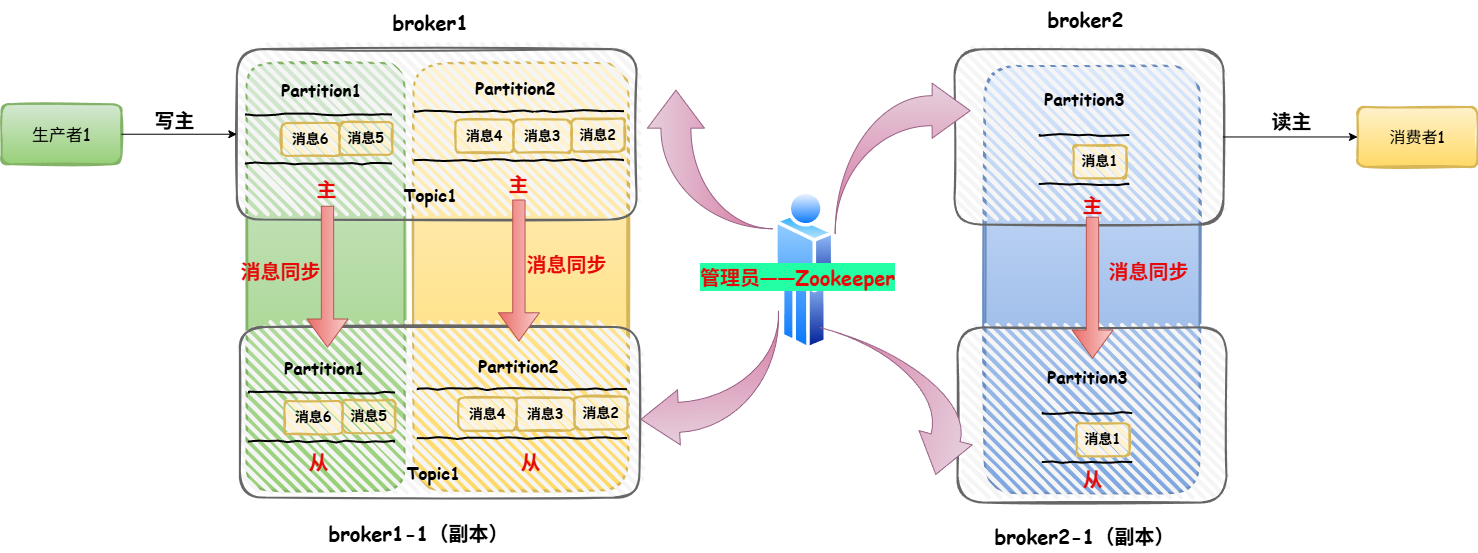

The diagram above was exported from draw.io. Its source (the exported page's mxGraphModel, read from the mxfile embedded in the PNG):
<mxGraphModel dx="2373" dy="906" grid="0" gridSize="10" guides="1" tooltips="1" connect="1" arrows="1" fold="1" page="1" pageScale="1" pageWidth="827" pageHeight="1169" math="0" shadow="0">
  <root>
    <mxCell id="0" />
    <mxCell id="1" parent="0" />
    <mxCell id="qH03ciNaTqnjZC6xzKKu-1" value="" style="rounded=1;whiteSpace=wrap;html=1;strokeWidth=2;fillWeight=4;hachureGap=8;hachureAngle=45;fillColor=#dae8fc;sketch=1;gradientColor=#7ea6e0;strokeColor=#6c8ebf;" vertex="1" parent="1">
      <mxGeometry x="914.99" y="195.19000000000003" width="215.01" height="427.53" as="geometry" />
    </mxCell>
    <mxCell id="qH03ciNaTqnjZC6xzKKu-2" value="" style="rounded=1;whiteSpace=wrap;html=1;strokeWidth=2;fillWeight=4;hachureGap=8;hachureAngle=45;fillColor=#fff2cc;sketch=1;gradientColor=#ffd966;strokeColor=#d6b656;" vertex="1" parent="1">
      <mxGeometry x="343.99" y="192.46000000000004" width="215.01" height="427.53" as="geometry" />
    </mxCell>
    <mxCell id="qH03ciNaTqnjZC6xzKKu-3" value="" style="rounded=1;whiteSpace=wrap;html=1;strokeWidth=2;fillWeight=4;hachureGap=8;hachureAngle=45;fillColor=#d5e8d4;sketch=1;gradientColor=#97d077;strokeColor=#82b366;" vertex="1" parent="1">
      <mxGeometry x="177" y="192.46000000000004" width="158" height="427.53" as="geometry" />
    </mxCell>
    <mxCell id="qH03ciNaTqnjZC6xzKKu-4" value="" style="rounded=1;whiteSpace=wrap;html=1;strokeWidth=2;fillWeight=4;hachureGap=8;hachureAngle=45;fillColor=#f5f5f5;sketch=1;fontColor=#333333;strokeColor=#666666;" vertex="1" parent="1">
      <mxGeometry x="170.3800000000001" y="456.48" width="399.62" height="170.5" as="geometry" />
    </mxCell>
    <mxCell id="qH03ciNaTqnjZC6xzKKu-5" value="" style="rounded=1;whiteSpace=wrap;html=1;strokeWidth=2;fillWeight=4;hachureGap=8;hachureAngle=45;fillColor=#f5f5f5;sketch=1;fontColor=#333333;strokeColor=#666666;" vertex="1" parent="1">
      <mxGeometry x="885" y="178.83" width="269" height="175.28" as="geometry" />
    </mxCell>
    <mxCell id="qH03ciNaTqnjZC6xzKKu-6" value="" style="rounded=1;whiteSpace=wrap;html=1;strokeWidth=2;fillWeight=4;hachureGap=8;hachureAngle=45;fillColor=#f5f5f5;sketch=1;fontColor=#333333;strokeColor=#666666;" vertex="1" parent="1">
      <mxGeometry x="167.38" y="178.49" width="399.62" height="170.5" as="geometry" />
    </mxCell>
    <mxCell id="qH03ciNaTqnjZC6xzKKu-7" value="&lt;font face=&quot;Comic Sans MS&quot; style=&quot;font-size: 20px;&quot;&gt;&lt;b style=&quot;&quot;&gt;broker1&lt;/b&gt;&lt;/font&gt;" style="text;html=1;align=center;verticalAlign=middle;resizable=0;points=[];autosize=1;strokeColor=none;fillColor=none;" vertex="1" parent="1">
      <mxGeometry x="314" y="132.99" width="94" height="36" as="geometry" />
    </mxCell>
    <mxCell id="qH03ciNaTqnjZC6xzKKu-8" value="" style="shape=partialRectangle;whiteSpace=wrap;html=1;bottom=0;top=0;fillColor=none;rotation=90;comic=1;strokeWidth=2;" vertex="1" parent="1">
      <mxGeometry x="224.44000000000005" y="195.90999999999997" width="49" height="145.13" as="geometry" />
    </mxCell>
    <mxCell id="qH03ciNaTqnjZC6xzKKu-9" value="&lt;font face=&quot;Comic Sans MS&quot; style=&quot;font-size: 14px;&quot;&gt;&lt;b&gt;消息5&lt;/b&gt;&lt;/font&gt;" style="rounded=1;whiteSpace=wrap;html=1;strokeWidth=2;fillWeight=4;hachureGap=8;hachureAngle=45;fillColor=#fff2cc;sketch=1;strokeColor=#d6b656;" vertex="1" parent="1">
      <mxGeometry x="269.995" y="251.46500000000003" width="53" height="33" as="geometry" />
    </mxCell>
    <mxCell id="qH03ciNaTqnjZC6xzKKu-10" value="&lt;font face=&quot;Comic Sans MS&quot; style=&quot;font-size: 14px;&quot;&gt;&lt;b&gt;消息6&lt;/b&gt;&lt;/font&gt;" style="rounded=1;whiteSpace=wrap;html=1;strokeWidth=2;fillWeight=4;hachureGap=8;hachureAngle=45;fillColor=#fff2cc;sketch=1;strokeColor=#d6b656;" vertex="1" parent="1">
      <mxGeometry x="211.995" y="252.46500000000003" width="58" height="33" as="geometry" />
    </mxCell>
    <mxCell id="qH03ciNaTqnjZC6xzKKu-11" value="&lt;font face=&quot;Comic Sans MS&quot; style=&quot;font-size: 17px;&quot;&gt;&lt;b&gt;Topic1&lt;/b&gt;&lt;/font&gt;" style="text;html=1;align=center;verticalAlign=middle;resizable=0;points=[];autosize=1;strokeColor=none;fillColor=none;" vertex="1" parent="1">
      <mxGeometry x="325" y="309.03999999999996" width="72" height="32" as="geometry" />
    </mxCell>
    <mxCell id="qH03ciNaTqnjZC6xzKKu-12" value="" style="shape=partialRectangle;whiteSpace=wrap;html=1;bottom=0;top=0;fillColor=none;rotation=90;comic=1;strokeWidth=2;" vertex="1" parent="1">
      <mxGeometry x="424.875" y="160.995" width="49" height="208.25" as="geometry" />
    </mxCell>
    <mxCell id="qH03ciNaTqnjZC6xzKKu-13" value="&lt;font face=&quot;Comic Sans MS&quot; style=&quot;font-size: 14px;&quot;&gt;&lt;b&gt;消息2&lt;/b&gt;&lt;/font&gt;" style="rounded=1;whiteSpace=wrap;html=1;strokeWidth=2;fillWeight=4;hachureGap=8;hachureAngle=45;fillColor=#fff2cc;sketch=1;strokeColor=#d6b656;" vertex="1" parent="1">
      <mxGeometry x="501.9949999999999" y="248.115" width="53" height="33" as="geometry" />
    </mxCell>
    <mxCell id="qH03ciNaTqnjZC6xzKKu-14" value="&lt;font face=&quot;Comic Sans MS&quot; style=&quot;font-size: 14px;&quot;&gt;&lt;b&gt;消息3&lt;/b&gt;&lt;/font&gt;" style="rounded=1;whiteSpace=wrap;html=1;strokeWidth=2;fillWeight=4;hachureGap=8;hachureAngle=45;fillColor=#fff2cc;sketch=1;strokeColor=#d6b656;" vertex="1" parent="1">
      <mxGeometry x="443.995" y="249.115" width="58" height="33" as="geometry" />
    </mxCell>
    <mxCell id="qH03ciNaTqnjZC6xzKKu-15" value="&lt;font face=&quot;Comic Sans MS&quot; style=&quot;font-size: 14px;&quot;&gt;&lt;b&gt;消息4&lt;/b&gt;&lt;/font&gt;" style="rounded=1;whiteSpace=wrap;html=1;strokeWidth=2;fillWeight=4;hachureGap=8;hachureAngle=45;fillColor=#fff2cc;sketch=1;strokeColor=#d6b656;" vertex="1" parent="1">
      <mxGeometry x="385.995" y="249.115" width="58" height="33" as="geometry" />
    </mxCell>
    <mxCell id="qH03ciNaTqnjZC6xzKKu-16" value="" style="shape=partialRectangle;whiteSpace=wrap;html=1;bottom=0;top=0;fillColor=none;rotation=90;comic=1;strokeWidth=2;" vertex="1" parent="1">
      <mxGeometry x="990" y="244.72" width="49" height="88.63" as="geometry" />
    </mxCell>
    <mxCell id="qH03ciNaTqnjZC6xzKKu-17" value="&lt;font face=&quot;Comic Sans MS&quot; style=&quot;font-size: 14px;&quot;&gt;&lt;b&gt;消息1&lt;/b&gt;&lt;/font&gt;" style="rounded=1;whiteSpace=wrap;html=1;strokeWidth=2;fillWeight=4;hachureGap=8;hachureAngle=45;fillColor=#fff2cc;sketch=1;strokeColor=#d6b656;" vertex="1" parent="1">
      <mxGeometry x="1003.9950000000001" y="274.71500000000015" width="53" height="33" as="geometry" />
    </mxCell>
    <mxCell id="qH03ciNaTqnjZC6xzKKu-18" value="&lt;font face=&quot;Comic Sans MS&quot; style=&quot;font-size: 17px;&quot;&gt;&lt;b&gt;Partition1&lt;/b&gt;&lt;/font&gt;" style="text;html=1;align=center;verticalAlign=middle;resizable=0;points=[];autosize=1;strokeColor=none;fillColor=none;" vertex="1" parent="1">
      <mxGeometry x="203" y="203.99" width="98" height="32" as="geometry" />
    </mxCell>
    <mxCell id="qH03ciNaTqnjZC6xzKKu-19" value="&lt;font face=&quot;Comic Sans MS&quot; style=&quot;font-size: 17px;&quot;&gt;&lt;b&gt;Partition2&lt;/b&gt;&lt;/font&gt;" style="text;html=1;align=center;verticalAlign=middle;resizable=0;points=[];autosize=1;strokeColor=none;fillColor=none;" vertex="1" parent="1">
      <mxGeometry x="397" y="201.99" width="98" height="32" as="geometry" />
    </mxCell>
    <mxCell id="qH03ciNaTqnjZC6xzKKu-20" value="&lt;font face=&quot;Comic Sans MS&quot; style=&quot;font-size: 17px;&quot;&gt;&lt;b&gt;Partition3&lt;/b&gt;&lt;/font&gt;" style="text;html=1;align=center;verticalAlign=middle;resizable=0;points=[];autosize=1;strokeColor=none;fillColor=none;" vertex="1" parent="1">
      <mxGeometry x="965.5" y="212.72" width="98" height="32" as="geometry" />
    </mxCell>
    <mxCell id="qH03ciNaTqnjZC6xzKKu-21" value="&lt;font face=&quot;Comic Sans MS&quot; style=&quot;font-size: 20px;&quot;&gt;&lt;b style=&quot;&quot;&gt;broker2&lt;/b&gt;&lt;/font&gt;" style="text;html=1;align=center;verticalAlign=middle;resizable=0;points=[];autosize=1;strokeColor=none;fillColor=none;" vertex="1" parent="1">
      <mxGeometry x="968.99" y="129.73" width="94" height="36" as="geometry" />
    </mxCell>
    <mxCell id="qH03ciNaTqnjZC6xzKKu-22" value="" style="rounded=1;whiteSpace=wrap;html=1;strokeWidth=2;fillWeight=4;hachureGap=8;hachureAngle=45;fillColor=#f5f5f5;sketch=1;fontColor=#333333;strokeColor=#666666;" vertex="1" parent="1">
      <mxGeometry x="888" y="456.82000000000005" width="269" height="175.28" as="geometry" />
    </mxCell>
    <mxCell id="qH03ciNaTqnjZC6xzKKu-23" value="&lt;font face=&quot;Comic Sans MS&quot; style=&quot;font-size: 20px;&quot;&gt;&lt;b style=&quot;&quot;&gt;broker1-1（副本）&lt;/b&gt;&lt;/font&gt;" style="text;html=1;align=center;verticalAlign=middle;resizable=0;points=[];autosize=1;strokeColor=none;fillColor=none;" vertex="1" parent="1">
      <mxGeometry x="250" y="643.99" width="198" height="36" as="geometry" />
    </mxCell>
    <mxCell id="qH03ciNaTqnjZC6xzKKu-24" value="" style="shape=partialRectangle;whiteSpace=wrap;html=1;bottom=0;top=0;fillColor=none;rotation=90;comic=1;strokeWidth=2;" vertex="1" parent="1">
      <mxGeometry x="227.44000000000005" y="473.9" width="49" height="145.13" as="geometry" />
    </mxCell>
    <mxCell id="qH03ciNaTqnjZC6xzKKu-25" value="&lt;font face=&quot;Comic Sans MS&quot; style=&quot;font-size: 14px;&quot;&gt;&lt;b&gt;消息5&lt;/b&gt;&lt;/font&gt;" style="rounded=1;whiteSpace=wrap;html=1;strokeWidth=2;fillWeight=4;hachureGap=8;hachureAngle=45;fillColor=#fff2cc;sketch=1;strokeColor=#d6b656;" vertex="1" parent="1">
      <mxGeometry x="272.9949999999999" y="529.455" width="53" height="33" as="geometry" />
    </mxCell>
    <mxCell id="qH03ciNaTqnjZC6xzKKu-26" value="&lt;font face=&quot;Comic Sans MS&quot; style=&quot;font-size: 14px;&quot;&gt;&lt;b&gt;消息6&lt;/b&gt;&lt;/font&gt;" style="rounded=1;whiteSpace=wrap;html=1;strokeWidth=2;fillWeight=4;hachureGap=8;hachureAngle=45;fillColor=#fff2cc;sketch=1;strokeColor=#d6b656;" vertex="1" parent="1">
      <mxGeometry x="214.9949999999999" y="530.455" width="58" height="33" as="geometry" />
    </mxCell>
    <mxCell id="qH03ciNaTqnjZC6xzKKu-27" value="&lt;font face=&quot;Comic Sans MS&quot; style=&quot;font-size: 17px;&quot;&gt;&lt;b&gt;Topic1&lt;/b&gt;&lt;/font&gt;" style="text;html=1;align=center;verticalAlign=middle;resizable=0;points=[];autosize=1;strokeColor=none;fillColor=none;" vertex="1" parent="1">
      <mxGeometry x="328" y="587.03" width="72" height="32" as="geometry" />
    </mxCell>
    <mxCell id="qH03ciNaTqnjZC6xzKKu-28" value="" style="shape=partialRectangle;whiteSpace=wrap;html=1;bottom=0;top=0;fillColor=none;rotation=90;comic=1;strokeWidth=2;" vertex="1" parent="1">
      <mxGeometry x="427.875" y="438.985" width="49" height="208.25" as="geometry" />
    </mxCell>
    <mxCell id="qH03ciNaTqnjZC6xzKKu-29" value="&lt;font face=&quot;Comic Sans MS&quot; style=&quot;font-size: 14px;&quot;&gt;&lt;b&gt;消息2&lt;/b&gt;&lt;/font&gt;" style="rounded=1;whiteSpace=wrap;html=1;strokeWidth=2;fillWeight=4;hachureGap=8;hachureAngle=45;fillColor=#fff2cc;sketch=1;strokeColor=#d6b656;" vertex="1" parent="1">
      <mxGeometry x="504.9949999999999" y="526.105" width="53" height="33" as="geometry" />
    </mxCell>
    <mxCell id="qH03ciNaTqnjZC6xzKKu-30" value="&lt;font face=&quot;Comic Sans MS&quot; style=&quot;font-size: 14px;&quot;&gt;&lt;b&gt;消息3&lt;/b&gt;&lt;/font&gt;" style="rounded=1;whiteSpace=wrap;html=1;strokeWidth=2;fillWeight=4;hachureGap=8;hachureAngle=45;fillColor=#fff2cc;sketch=1;strokeColor=#d6b656;" vertex="1" parent="1">
      <mxGeometry x="446.9949999999999" y="527.105" width="58" height="33" as="geometry" />
    </mxCell>
    <mxCell id="qH03ciNaTqnjZC6xzKKu-31" value="&lt;font face=&quot;Comic Sans MS&quot; style=&quot;font-size: 14px;&quot;&gt;&lt;b&gt;消息4&lt;/b&gt;&lt;/font&gt;" style="rounded=1;whiteSpace=wrap;html=1;strokeWidth=2;fillWeight=4;hachureGap=8;hachureAngle=45;fillColor=#fff2cc;sketch=1;strokeColor=#d6b656;" vertex="1" parent="1">
      <mxGeometry x="388.9949999999999" y="527.105" width="58" height="33" as="geometry" />
    </mxCell>
    <mxCell id="qH03ciNaTqnjZC6xzKKu-32" value="" style="shape=partialRectangle;whiteSpace=wrap;html=1;bottom=0;top=0;fillColor=none;rotation=90;comic=1;strokeWidth=2;" vertex="1" parent="1">
      <mxGeometry x="993" y="522.71" width="49" height="88.63" as="geometry" />
    </mxCell>
    <mxCell id="qH03ciNaTqnjZC6xzKKu-33" value="&lt;font face=&quot;Comic Sans MS&quot; style=&quot;font-size: 14px;&quot;&gt;&lt;b&gt;消息1&lt;/b&gt;&lt;/font&gt;" style="rounded=1;whiteSpace=wrap;html=1;strokeWidth=2;fillWeight=4;hachureGap=8;hachureAngle=45;fillColor=#fff2cc;sketch=1;strokeColor=#d6b656;" vertex="1" parent="1">
      <mxGeometry x="1006.9949999999999" y="552.7050000000002" width="53" height="33" as="geometry" />
    </mxCell>
    <mxCell id="qH03ciNaTqnjZC6xzKKu-34" value="&lt;font face=&quot;Comic Sans MS&quot; style=&quot;font-size: 17px;&quot;&gt;&lt;b&gt;Partition1&lt;/b&gt;&lt;/font&gt;" style="text;html=1;align=center;verticalAlign=middle;resizable=0;points=[];autosize=1;strokeColor=none;fillColor=none;" vertex="1" parent="1">
      <mxGeometry x="206" y="481.98" width="98" height="32" as="geometry" />
    </mxCell>
    <mxCell id="qH03ciNaTqnjZC6xzKKu-35" value="&lt;font face=&quot;Comic Sans MS&quot; style=&quot;font-size: 17px;&quot;&gt;&lt;b&gt;Partition2&lt;/b&gt;&lt;/font&gt;" style="text;html=1;align=center;verticalAlign=middle;resizable=0;points=[];autosize=1;strokeColor=none;fillColor=none;" vertex="1" parent="1">
      <mxGeometry x="400" y="479.98" width="98" height="32" as="geometry" />
    </mxCell>
    <mxCell id="qH03ciNaTqnjZC6xzKKu-36" value="&lt;font face=&quot;Comic Sans MS&quot; style=&quot;font-size: 17px;&quot;&gt;&lt;b&gt;Partition3&lt;/b&gt;&lt;/font&gt;" style="text;html=1;align=center;verticalAlign=middle;resizable=0;points=[];autosize=1;strokeColor=none;fillColor=none;" vertex="1" parent="1">
      <mxGeometry x="968.5" y="490.71000000000004" width="98" height="32" as="geometry" />
    </mxCell>
    <mxCell id="qH03ciNaTqnjZC6xzKKu-37" value="&lt;font face=&quot;Comic Sans MS&quot; style=&quot;font-size: 20px;&quot;&gt;&lt;b style=&quot;&quot;&gt;broker2-1（副本）&lt;/b&gt;&lt;/font&gt;" style="text;html=1;align=center;verticalAlign=middle;resizable=0;points=[];autosize=1;strokeColor=none;fillColor=none;" vertex="1" parent="1">
      <mxGeometry x="915.4999999999998" y="646.72" width="198" height="36" as="geometry" />
    </mxCell>
    <mxCell id="qH03ciNaTqnjZC6xzKKu-38" value="&lt;b&gt;&lt;font style=&quot;font-size: 20px; color: light-dark(rgb(231, 8, 8), rgb(237, 237, 237));&quot; face=&quot;Comic Sans MS&quot;&gt;主&lt;/font&gt;&lt;/b&gt;" style="text;html=1;align=center;verticalAlign=middle;resizable=0;points=[];autosize=1;strokeColor=none;fillColor=none;" vertex="1" parent="1">
      <mxGeometry x="237.5" y="299.99" width="38" height="36" as="geometry" />
    </mxCell>
    <mxCell id="qH03ciNaTqnjZC6xzKKu-39" value="&lt;b&gt;&lt;font style=&quot;font-size: 20px; color: light-dark(rgb(231, 8, 8), rgb(237, 237, 237));&quot; face=&quot;Comic Sans MS&quot;&gt;从&lt;/font&gt;&lt;/b&gt;" style="text;html=1;align=center;verticalAlign=middle;resizable=0;points=[];autosize=1;strokeColor=none;fillColor=none;" vertex="1" parent="1">
      <mxGeometry x="229.94" y="572.61" width="38" height="36" as="geometry" />
    </mxCell>
    <mxCell id="qH03ciNaTqnjZC6xzKKu-40" value="&lt;b&gt;&lt;font style=&quot;font-size: 20px; color: light-dark(rgb(231, 8, 8), rgb(237, 237, 237));&quot; face=&quot;Comic Sans MS&quot;&gt;主&lt;/font&gt;&lt;/b&gt;" style="text;html=1;align=center;verticalAlign=middle;resizable=0;points=[];autosize=1;strokeColor=none;fillColor=none;" vertex="1" parent="1">
      <mxGeometry x="430" y="294.62" width="38" height="36" as="geometry" />
    </mxCell>
    <mxCell id="qH03ciNaTqnjZC6xzKKu-41" value="&lt;b&gt;&lt;font style=&quot;font-size: 20px; color: light-dark(rgb(231, 8, 8), rgb(237, 237, 237));&quot; face=&quot;Comic Sans MS&quot;&gt;主&lt;/font&gt;&lt;/b&gt;" style="text;html=1;align=center;verticalAlign=middle;resizable=0;points=[];autosize=1;strokeColor=none;fillColor=none;" vertex="1" parent="1">
      <mxGeometry x="1004" y="315.72" width="38" height="36" as="geometry" />
    </mxCell>
    <mxCell id="qH03ciNaTqnjZC6xzKKu-42" value="&lt;b&gt;&lt;font style=&quot;font-size: 20px; color: light-dark(rgb(231, 8, 8), rgb(237, 237, 237));&quot; face=&quot;Comic Sans MS&quot;&gt;从&lt;/font&gt;&lt;/b&gt;" style="text;html=1;align=center;verticalAlign=middle;resizable=0;points=[];autosize=1;strokeColor=none;fillColor=none;" vertex="1" parent="1">
      <mxGeometry x="442" y="572.61" width="38" height="36" as="geometry" />
    </mxCell>
    <mxCell id="qH03ciNaTqnjZC6xzKKu-43" value="&lt;b&gt;&lt;font style=&quot;font-size: 20px; color: light-dark(rgb(231, 8, 8), rgb(237, 237, 237));&quot; face=&quot;Comic Sans MS&quot;&gt;从&lt;/font&gt;&lt;/b&gt;" style="text;html=1;align=center;verticalAlign=middle;resizable=0;points=[];autosize=1;strokeColor=none;fillColor=none;" vertex="1" parent="1">
      <mxGeometry x="1004" y="589.76" width="38" height="36" as="geometry" />
    </mxCell>
    <mxCell id="qH03ciNaTqnjZC6xzKKu-44" value="" style="shape=singleArrow;direction=south;whiteSpace=wrap;html=1;fillColor=#f8cecc;gradientColor=#ea6b66;strokeColor=#b85450;" vertex="1" parent="1">
      <mxGeometry x="237.5" y="335.73" width="41" height="141" as="geometry" />
    </mxCell>
    <mxCell id="qH03ciNaTqnjZC6xzKKu-45" value="&lt;b&gt;&lt;font style=&quot;font-size: 20px; color: light-dark(rgb(231, 8, 8), rgb(237, 237, 237));&quot; face=&quot;Comic Sans MS&quot;&gt;消息同步&lt;/font&gt;&lt;/b&gt;" style="text;html=1;align=center;verticalAlign=middle;resizable=0;points=[];autosize=1;strokeColor=none;fillColor=none;" vertex="1" parent="1">
      <mxGeometry x="161.94" y="381.99" width="98" height="36" as="geometry" />
    </mxCell>
    <mxCell id="qH03ciNaTqnjZC6xzKKu-46" value="" style="shape=singleArrow;direction=south;whiteSpace=wrap;html=1;fillColor=#f8cecc;gradientColor=#ea6b66;strokeColor=#b85450;" vertex="1" parent="1">
      <mxGeometry x="428.88" y="329.49" width="41" height="141" as="geometry" />
    </mxCell>
    <mxCell id="qH03ciNaTqnjZC6xzKKu-47" value="&lt;b&gt;&lt;font style=&quot;font-size: 20px; color: light-dark(rgb(231, 8, 8), rgb(237, 237, 237));&quot; face=&quot;Comic Sans MS&quot;&gt;消息同步&lt;/font&gt;&lt;/b&gt;" style="text;html=1;align=center;verticalAlign=middle;resizable=0;points=[];autosize=1;strokeColor=none;fillColor=none;" vertex="1" parent="1">
      <mxGeometry x="448" y="374.99" width="98" height="36" as="geometry" />
    </mxCell>
    <mxCell id="qH03ciNaTqnjZC6xzKKu-48" value="" style="shape=singleArrow;direction=south;whiteSpace=wrap;html=1;fillColor=#f8cecc;gradientColor=#ea6b66;strokeColor=#b85450;" vertex="1" parent="1">
      <mxGeometry x="1002.5" y="346.72" width="41" height="141" as="geometry" />
    </mxCell>
    <mxCell id="qH03ciNaTqnjZC6xzKKu-49" value="&lt;b&gt;&lt;font style=&quot;font-size: 20px; color: light-dark(rgb(231, 8, 8), rgb(237, 237, 237));&quot; face=&quot;Comic Sans MS&quot;&gt;消息同步&lt;/font&gt;&lt;/b&gt;" style="text;html=1;align=center;verticalAlign=middle;resizable=0;points=[];autosize=1;strokeColor=none;fillColor=none;" vertex="1" parent="1">
      <mxGeometry x="1030" y="381.72" width="98" height="36" as="geometry" />
    </mxCell>
    <mxCell id="qH03ciNaTqnjZC6xzKKu-50" value="&lt;font face=&quot;Comic Sans MS&quot; style=&quot;font-size: 17px;&quot;&gt;生产者1&lt;/font&gt;" style="rounded=1;whiteSpace=wrap;html=1;strokeWidth=2;fillWeight=4;hachureGap=8;hachureAngle=45;fillColor=#d5e8d4;sketch=1;gradientColor=#97d077;strokeColor=#82b366;" vertex="1" parent="1">
      <mxGeometry x="-68" y="233.74" width="120" height="60" as="geometry" />
    </mxCell>
    <mxCell id="qH03ciNaTqnjZC6xzKKu-51" value="&lt;font face=&quot;Comic Sans MS&quot; style=&quot;font-size: 16px;&quot;&gt;消费者1&lt;/font&gt;" style="rounded=1;whiteSpace=wrap;html=1;strokeWidth=2;fillWeight=4;hachureGap=8;hachureAngle=45;fillColor=#fff2cc;sketch=1;gradientColor=#ffd966;strokeColor=#d6b656;" vertex="1" parent="1">
      <mxGeometry x="1288" y="236.47" width="120" height="60" as="geometry" />
    </mxCell>
    <mxCell id="qH03ciNaTqnjZC6xzKKu-52" value="" style="endArrow=classic;html=1;rounded=0;exitX=1;exitY=0.5;exitDx=0;exitDy=0;entryX=0;entryY=0.5;entryDx=0;entryDy=0;" edge="1" parent="1" source="qH03ciNaTqnjZC6xzKKu-50" target="qH03ciNaTqnjZC6xzKKu-6">
      <mxGeometry width="50" height="50" relative="1" as="geometry">
        <mxPoint x="534" y="591.99" as="sourcePoint" />
        <mxPoint x="584" y="541.99" as="targetPoint" />
      </mxGeometry>
    </mxCell>
    <mxCell id="qH03ciNaTqnjZC6xzKKu-53" value="" style="endArrow=classic;html=1;rounded=0;exitX=1;exitY=0.5;exitDx=0;exitDy=0;entryX=0;entryY=0.5;entryDx=0;entryDy=0;" edge="1" parent="1" source="qH03ciNaTqnjZC6xzKKu-5" target="qH03ciNaTqnjZC6xzKKu-51">
      <mxGeometry width="50" height="50" relative="1" as="geometry">
        <mxPoint x="807" y="594.72" as="sourcePoint" />
        <mxPoint x="857" y="544.72" as="targetPoint" />
      </mxGeometry>
    </mxCell>
    <mxCell id="qH03ciNaTqnjZC6xzKKu-54" value="&lt;font style=&quot;font-size: 20px;&quot;&gt;&lt;b&gt;写主&lt;/b&gt;&lt;/font&gt;" style="text;html=1;align=center;verticalAlign=middle;resizable=0;points=[];autosize=1;strokeColor=none;fillColor=none;" vertex="1" parent="1">
      <mxGeometry x="75.5" y="231.99" width="58" height="37" as="geometry" />
    </mxCell>
    <mxCell id="qH03ciNaTqnjZC6xzKKu-55" value="&lt;span style=&quot;font-size: 20px;&quot;&gt;&lt;b&gt;读主&lt;/b&gt;&lt;/span&gt;" style="text;html=1;align=center;verticalAlign=middle;resizable=0;points=[];autosize=1;strokeColor=none;fillColor=none;" vertex="1" parent="1">
      <mxGeometry x="1193" y="232.72" width="58" height="37" as="geometry" />
    </mxCell>
    <mxCell id="qH03ciNaTqnjZC6xzKKu-56" value="" style="image;aspect=fixed;perimeter=ellipsePerimeter;html=1;align=center;shadow=0;dashed=0;spacingTop=3;image=img/lib/active_directory/user.svg;" vertex="1" parent="1">
      <mxGeometry x="705" y="318.09000000000003" width="60.64" height="163.89" as="geometry" />
    </mxCell>
    <mxCell id="qH03ciNaTqnjZC6xzKKu-57" value="&lt;font face=&quot;Comic Sans MS&quot; color=&quot;#e70808&quot;&gt;&lt;span style=&quot;font-size: 20px; background-color: rgb(35, 255, 165);&quot;&gt;&lt;b&gt;管理员——Zookeeper&lt;/b&gt;&lt;/span&gt;&lt;/font&gt;" style="text;html=1;align=center;verticalAlign=middle;resizable=0;points=[];autosize=1;strokeColor=none;fillColor=none;" vertex="1" parent="1">
      <mxGeometry x="621" y="388.22" width="213" height="36" as="geometry" />
    </mxCell>
    <mxCell id="qH03ciNaTqnjZC6xzKKu-59" value="" style="html=1;shadow=0;dashed=0;align=center;verticalAlign=middle;shape=mxgraph.arrows2.jumpInArrow;dy=15;dx=38;arrowHead=55;fillColor=#e6d0de;gradientColor=#d5739d;strokeColor=#996185;" vertex="1" parent="1">
      <mxGeometry x="765.64" y="212.72" width="135" height="150.84" as="geometry" />
    </mxCell>
    <mxCell id="qH03ciNaTqnjZC6xzKKu-60" value="" style="html=1;shadow=0;dashed=0;align=center;verticalAlign=middle;shape=mxgraph.arrows2.jumpInArrow;dy=15;dx=38;arrowHead=55;rotation=-183;fillColor=#e6d0de;gradientColor=#d5739d;strokeColor=#996185;" vertex="1" parent="1">
      <mxGeometry x="569.42" y="443.81" width="143" height="128.84" as="geometry" />
    </mxCell>
    <mxCell id="qH03ciNaTqnjZC6xzKKu-62" value="" style="html=1;shadow=0;dashed=0;align=center;verticalAlign=middle;shape=mxgraph.arrows2.jumpInArrow;dy=15;dx=38;arrowHead=55;rotation=105;fillColor=#e6d0de;gradientColor=#d5739d;strokeColor=#996185;" vertex="1" parent="1">
      <mxGeometry x="765.64" y="445.26000000000005" width="112" height="177.46" as="geometry" />
    </mxCell>
    <mxCell id="qH03ciNaTqnjZC6xzKKu-64" value="" style="html=1;shadow=0;dashed=0;align=center;verticalAlign=middle;shape=mxgraph.arrows2.jumpInArrow;dy=15;dx=38;arrowHead=57;rotation=-90;fillColor=#e6d0de;gradientColor=#d5739d;strokeColor=#996185;" vertex="1" parent="1">
      <mxGeometry x="571.63" y="225.95" width="138.58" height="126" as="geometry" />
    </mxCell>
  </root>
</mxGraphModel>